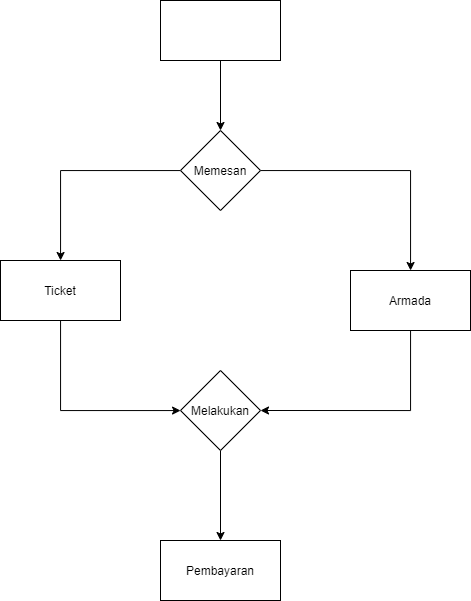

The diagram above was exported from draw.io. Its source (the exported page's mxGraphModel, read from the mxfile embedded in the PNG):
<mxGraphModel dx="1247" dy="529" grid="1" gridSize="10" guides="1" tooltips="1" connect="1" arrows="1" fold="1" page="1" pageScale="1" pageWidth="850" pageHeight="1100" math="0" shadow="0">
  <root>
    <mxCell id="0" />
    <mxCell id="1" parent="0" />
    <mxCell id="XZFHuR9g4JFjGv0wXQdN-3" value="" style="edgeStyle=orthogonalEdgeStyle;rounded=0;orthogonalLoop=1;jettySize=auto;html=1;" edge="1" parent="1" source="XZFHuR9g4JFjGv0wXQdN-1" target="XZFHuR9g4JFjGv0wXQdN-2">
      <mxGeometry relative="1" as="geometry" />
    </mxCell>
    <mxCell id="XZFHuR9g4JFjGv0wXQdN-1" value="" style="rounded=0;whiteSpace=wrap;html=1;" vertex="1" parent="1">
      <mxGeometry x="330" y="80" width="120" height="60" as="geometry" />
    </mxCell>
    <mxCell id="XZFHuR9g4JFjGv0wXQdN-7" value="" style="edgeStyle=orthogonalEdgeStyle;rounded=0;orthogonalLoop=1;jettySize=auto;html=1;" edge="1" parent="1" source="XZFHuR9g4JFjGv0wXQdN-2" target="XZFHuR9g4JFjGv0wXQdN-6">
      <mxGeometry relative="1" as="geometry" />
    </mxCell>
    <mxCell id="XZFHuR9g4JFjGv0wXQdN-9" value="" style="edgeStyle=orthogonalEdgeStyle;rounded=0;orthogonalLoop=1;jettySize=auto;html=1;" edge="1" parent="1" source="XZFHuR9g4JFjGv0wXQdN-2" target="XZFHuR9g4JFjGv0wXQdN-8">
      <mxGeometry relative="1" as="geometry" />
    </mxCell>
    <mxCell id="XZFHuR9g4JFjGv0wXQdN-2" value="Memesan" style="rhombus;whiteSpace=wrap;html=1;rounded=0;" vertex="1" parent="1">
      <mxGeometry x="350" y="210" width="80" height="80" as="geometry" />
    </mxCell>
    <mxCell id="XZFHuR9g4JFjGv0wXQdN-11" value="" style="edgeStyle=orthogonalEdgeStyle;rounded=0;orthogonalLoop=1;jettySize=auto;html=1;" edge="1" parent="1" source="XZFHuR9g4JFjGv0wXQdN-6" target="XZFHuR9g4JFjGv0wXQdN-10">
      <mxGeometry relative="1" as="geometry">
        <Array as="points">
          <mxPoint x="230" y="490" />
        </Array>
      </mxGeometry>
    </mxCell>
    <mxCell id="XZFHuR9g4JFjGv0wXQdN-6" value="Ticket" style="whiteSpace=wrap;html=1;rounded=0;" vertex="1" parent="1">
      <mxGeometry x="170" y="340" width="120" height="60" as="geometry" />
    </mxCell>
    <mxCell id="XZFHuR9g4JFjGv0wXQdN-12" style="edgeStyle=orthogonalEdgeStyle;rounded=0;orthogonalLoop=1;jettySize=auto;html=1;entryX=1;entryY=0.5;entryDx=0;entryDy=0;" edge="1" parent="1" source="XZFHuR9g4JFjGv0wXQdN-8" target="XZFHuR9g4JFjGv0wXQdN-10">
      <mxGeometry relative="1" as="geometry">
        <Array as="points">
          <mxPoint x="580" y="490" />
        </Array>
      </mxGeometry>
    </mxCell>
    <mxCell id="XZFHuR9g4JFjGv0wXQdN-8" value="Armada" style="whiteSpace=wrap;html=1;rounded=0;" vertex="1" parent="1">
      <mxGeometry x="520" y="350" width="120" height="60" as="geometry" />
    </mxCell>
    <mxCell id="XZFHuR9g4JFjGv0wXQdN-14" value="" style="edgeStyle=orthogonalEdgeStyle;rounded=0;orthogonalLoop=1;jettySize=auto;html=1;" edge="1" parent="1" source="XZFHuR9g4JFjGv0wXQdN-10" target="XZFHuR9g4JFjGv0wXQdN-13">
      <mxGeometry relative="1" as="geometry" />
    </mxCell>
    <mxCell id="XZFHuR9g4JFjGv0wXQdN-10" value="Melakukan" style="rhombus;whiteSpace=wrap;html=1;rounded=0;" vertex="1" parent="1">
      <mxGeometry x="350" y="450" width="80" height="80" as="geometry" />
    </mxCell>
    <mxCell id="XZFHuR9g4JFjGv0wXQdN-13" value="Pembayaran" style="whiteSpace=wrap;html=1;rounded=0;" vertex="1" parent="1">
      <mxGeometry x="330" y="620" width="120" height="60" as="geometry" />
    </mxCell>
  </root>
</mxGraphModel>